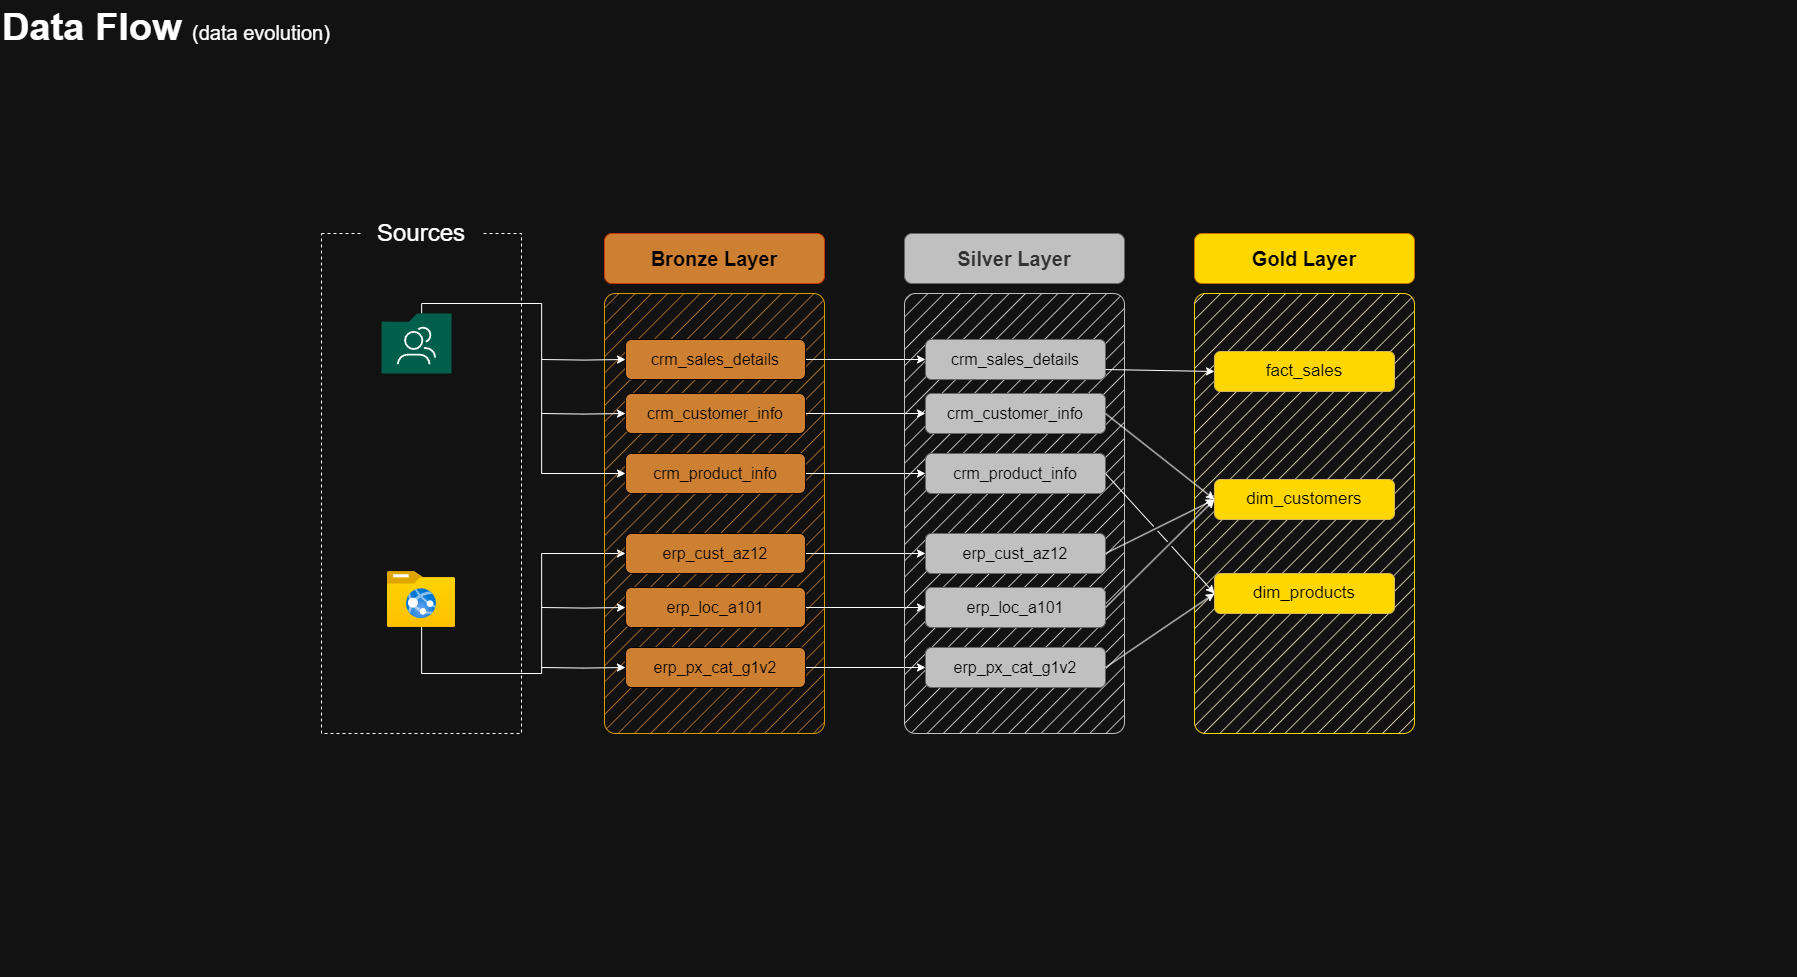

The diagram above was exported from draw.io. Its source (the exported page's mxGraphModel, read from the mxfile embedded in the PNG):
<mxGraphModel dx="1937" dy="1294" grid="1" gridSize="10" guides="1" tooltips="1" connect="1" arrows="1" fold="1" page="1" pageScale="1" pageWidth="1920" pageHeight="1200" math="0" shadow="0">
  <root>
    <mxCell id="PmAsDYt7ePFWswJWPdAt-0" />
    <mxCell id="PmAsDYt7ePFWswJWPdAt-1" parent="PmAsDYt7ePFWswJWPdAt-0" />
    <mxCell id="N5Wro9hiEPlnRRx0mENQ-124" value="&lt;font style=&quot;&quot;&gt;&lt;b&gt;Data Flow &lt;/b&gt;&lt;font style=&quot;font-size: 20px;&quot;&gt;(data evolution)&lt;/font&gt;&lt;br style=&quot;font-size: 38px;&quot;&gt;&lt;/font&gt;" style="text;html=1;strokeColor=none;fillColor=none;align=left;verticalAlign=middle;whiteSpace=wrap;rounded=0;fontSize=38;fontFamily=Helvetica;" parent="PmAsDYt7ePFWswJWPdAt-1" vertex="1">
      <mxGeometry x="69" y="47" width="396" height="54" as="geometry" />
    </mxCell>
    <mxCell id="n8bJTZ1ovyGtcUzWuUE2-2" value="" style="rounded=0;whiteSpace=wrap;html=1;fillColor=none;dashed=1;strokeColor=light-dark(#36393d, #ffffff);" parent="PmAsDYt7ePFWswJWPdAt-1" vertex="1">
      <mxGeometry x="390" y="280" width="200" height="500" as="geometry" />
    </mxCell>
    <mxCell id="n8bJTZ1ovyGtcUzWuUE2-3" value="&lt;font style=&quot;font-size: 24px;&quot;&gt;Sources&lt;/font&gt;" style="rounded=1;whiteSpace=wrap;html=1;strokeColor=none;" parent="PmAsDYt7ePFWswJWPdAt-1" vertex="1">
      <mxGeometry x="430" y="260" width="120" height="40" as="geometry" />
    </mxCell>
    <mxCell id="-fXMBUoAsH7tqhl6yJGk-3" style="edgeStyle=orthogonalEdgeStyle;rounded=0;orthogonalLoop=1;jettySize=auto;html=1;entryX=0;entryY=0.5;entryDx=0;entryDy=0;" parent="PmAsDYt7ePFWswJWPdAt-1" target="D8R9sGTT4eO_Y8YIvJOX-6" edge="1">
      <mxGeometry relative="1" as="geometry">
        <mxPoint x="500" y="660" as="sourcePoint" />
        <Array as="points">
          <mxPoint x="500" y="654" />
          <mxPoint x="490" y="654" />
          <mxPoint x="490" y="720" />
          <mxPoint x="610" y="720" />
          <mxPoint x="610" y="600" />
        </Array>
      </mxGeometry>
    </mxCell>
    <mxCell id="4ZKNdrfmacIxx5nxEuMF-5" value="" style="rounded=1;whiteSpace=wrap;html=1;fillColor=light-dark(#ffe6cc, #cd7f32);strokeColor=#d79b00;fillStyle=hatch;arcSize=5;" parent="PmAsDYt7ePFWswJWPdAt-1" vertex="1">
      <mxGeometry x="673" y="340" width="220" height="440" as="geometry" />
    </mxCell>
    <mxCell id="4ZKNdrfmacIxx5nxEuMF-6" value="Bronze Layer" style="rounded=1;whiteSpace=wrap;html=1;fontSize=20;fontStyle=1;fillColor=light-dark(#fa6800, #cd7f32);fontColor=#000000;strokeColor=#C73500;" parent="PmAsDYt7ePFWswJWPdAt-1" vertex="1">
      <mxGeometry x="673" y="280" width="220" height="50" as="geometry" />
    </mxCell>
    <mxCell id="-fXMBUoAsH7tqhl6yJGk-13" style="edgeStyle=orthogonalEdgeStyle;rounded=0;orthogonalLoop=1;jettySize=auto;html=1;entryX=0;entryY=0.5;entryDx=0;entryDy=0;" parent="PmAsDYt7ePFWswJWPdAt-1" source="5szykNnx05lKGsdo6Biz-0" target="-fXMBUoAsH7tqhl6yJGk-7" edge="1">
      <mxGeometry relative="1" as="geometry" />
    </mxCell>
    <mxCell id="DSnfKxnzV3ssf-EzXHhS-15" style="edgeStyle=orthogonalEdgeStyle;rounded=0;orthogonalLoop=1;jettySize=auto;html=1;fontFamily=Helvetica;fontSize=20;fontColor=#000000;fontStyle=1;" edge="1" parent="PmAsDYt7ePFWswJWPdAt-1" target="5szykNnx05lKGsdo6Biz-0">
      <mxGeometry relative="1" as="geometry">
        <mxPoint x="610" y="406" as="targetPoint" />
        <mxPoint x="610" y="406" as="sourcePoint" />
      </mxGeometry>
    </mxCell>
    <mxCell id="5szykNnx05lKGsdo6Biz-0" value="crm_sales_details" style="rounded=1;whiteSpace=wrap;html=1;fillColor=#CD7F32;strokeColor=light-dark(#D79B00,#000000);fontSize=16;fontStyle=0;fontColor=#000000;" parent="PmAsDYt7ePFWswJWPdAt-1" vertex="1">
      <mxGeometry x="694" y="386" width="180" height="40" as="geometry" />
    </mxCell>
    <mxCell id="-fXMBUoAsH7tqhl6yJGk-14" style="edgeStyle=orthogonalEdgeStyle;rounded=0;orthogonalLoop=1;jettySize=auto;html=1;" parent="PmAsDYt7ePFWswJWPdAt-1" source="hnOc7kBfibrwKYlpnwC0-0" target="-fXMBUoAsH7tqhl6yJGk-8" edge="1">
      <mxGeometry relative="1" as="geometry" />
    </mxCell>
    <mxCell id="hnOc7kBfibrwKYlpnwC0-0" value="crm_customer_info" style="rounded=1;whiteSpace=wrap;html=1;fillColor=#CD7F32;strokeColor=light-dark(#D79B00,#000000);fontSize=16;fontStyle=0;fontColor=#000000;" parent="PmAsDYt7ePFWswJWPdAt-1" vertex="1">
      <mxGeometry x="694" y="440" width="180" height="40" as="geometry" />
    </mxCell>
    <mxCell id="-fXMBUoAsH7tqhl6yJGk-15" style="edgeStyle=orthogonalEdgeStyle;rounded=0;orthogonalLoop=1;jettySize=auto;html=1;entryX=0;entryY=0.5;entryDx=0;entryDy=0;" parent="PmAsDYt7ePFWswJWPdAt-1" source="hnOc7kBfibrwKYlpnwC0-1" target="-fXMBUoAsH7tqhl6yJGk-9" edge="1">
      <mxGeometry relative="1" as="geometry" />
    </mxCell>
    <mxCell id="DSnfKxnzV3ssf-EzXHhS-10" style="edgeStyle=orthogonalEdgeStyle;rounded=0;orthogonalLoop=1;jettySize=auto;html=1;fontFamily=Helvetica;fontSize=20;fontColor=#000000;fontStyle=1;" edge="1" parent="PmAsDYt7ePFWswJWPdAt-1" source="DSnfKxnzV3ssf-EzXHhS-7" target="hnOc7kBfibrwKYlpnwC0-1">
      <mxGeometry relative="1" as="geometry">
        <Array as="points">
          <mxPoint x="490" y="350" />
          <mxPoint x="610" y="350" />
          <mxPoint x="610" y="520" />
        </Array>
      </mxGeometry>
    </mxCell>
    <mxCell id="DSnfKxnzV3ssf-EzXHhS-19" value="" style="edgeLabel;html=1;align=center;verticalAlign=middle;resizable=0;points=[];rounded=1;strokeColor=#C73500;fontFamily=Helvetica;fontSize=20;fontColor=#000000;fontStyle=1;fillColor=default;" vertex="1" connectable="0" parent="DSnfKxnzV3ssf-EzXHhS-10">
      <mxGeometry x="0.9681" y="-1" relative="1" as="geometry">
        <mxPoint as="offset" />
      </mxGeometry>
    </mxCell>
    <mxCell id="hnOc7kBfibrwKYlpnwC0-1" value="crm_product_info" style="rounded=1;whiteSpace=wrap;html=1;fillColor=#CD7F32;strokeColor=light-dark(#D79B00,#000000);fontSize=16;fontStyle=0;fontColor=#000000;" parent="PmAsDYt7ePFWswJWPdAt-1" vertex="1">
      <mxGeometry x="694" y="500" width="180" height="40" as="geometry" />
    </mxCell>
    <mxCell id="-fXMBUoAsH7tqhl6yJGk-16" style="edgeStyle=orthogonalEdgeStyle;rounded=0;orthogonalLoop=1;jettySize=auto;html=1;entryX=0;entryY=0.5;entryDx=0;entryDy=0;" parent="PmAsDYt7ePFWswJWPdAt-1" source="D8R9sGTT4eO_Y8YIvJOX-6" target="-fXMBUoAsH7tqhl6yJGk-10" edge="1">
      <mxGeometry relative="1" as="geometry" />
    </mxCell>
    <mxCell id="D8R9sGTT4eO_Y8YIvJOX-6" value="erp_cust_az12" style="rounded=1;whiteSpace=wrap;html=1;fillColor=#CD7F32;strokeColor=light-dark(#D79B00,#000000);fontSize=16;fontStyle=0;fontColor=#000000;" parent="PmAsDYt7ePFWswJWPdAt-1" vertex="1">
      <mxGeometry x="694" y="580" width="180" height="40" as="geometry" />
    </mxCell>
    <mxCell id="-fXMBUoAsH7tqhl6yJGk-17" style="edgeStyle=orthogonalEdgeStyle;rounded=0;orthogonalLoop=1;jettySize=auto;html=1;entryX=0;entryY=0.5;entryDx=0;entryDy=0;" parent="PmAsDYt7ePFWswJWPdAt-1" source="D8R9sGTT4eO_Y8YIvJOX-7" target="-fXMBUoAsH7tqhl6yJGk-11" edge="1">
      <mxGeometry relative="1" as="geometry" />
    </mxCell>
    <mxCell id="DSnfKxnzV3ssf-EzXHhS-17" style="edgeStyle=orthogonalEdgeStyle;rounded=0;orthogonalLoop=1;jettySize=auto;html=1;fontFamily=Helvetica;fontSize=20;fontColor=#000000;fontStyle=1;entryX=0;entryY=0.5;entryDx=0;entryDy=0;" edge="1" parent="PmAsDYt7ePFWswJWPdAt-1" target="D8R9sGTT4eO_Y8YIvJOX-7">
      <mxGeometry relative="1" as="geometry">
        <mxPoint x="610" y="654" as="targetPoint" />
        <mxPoint x="610" y="654" as="sourcePoint" />
      </mxGeometry>
    </mxCell>
    <mxCell id="D8R9sGTT4eO_Y8YIvJOX-7" value="erp_loc_a101" style="rounded=1;whiteSpace=wrap;html=1;fillColor=#CD7F32;strokeColor=light-dark(#D79B00,#000000);fontSize=16;fontStyle=0;fontColor=#000000;" parent="PmAsDYt7ePFWswJWPdAt-1" vertex="1">
      <mxGeometry x="694" y="634" width="180" height="40" as="geometry" />
    </mxCell>
    <mxCell id="-fXMBUoAsH7tqhl6yJGk-18" style="edgeStyle=orthogonalEdgeStyle;rounded=0;orthogonalLoop=1;jettySize=auto;html=1;entryX=0;entryY=0.5;entryDx=0;entryDy=0;" parent="PmAsDYt7ePFWswJWPdAt-1" source="D8R9sGTT4eO_Y8YIvJOX-8" target="-fXMBUoAsH7tqhl6yJGk-12" edge="1">
      <mxGeometry relative="1" as="geometry" />
    </mxCell>
    <mxCell id="DSnfKxnzV3ssf-EzXHhS-18" style="edgeStyle=orthogonalEdgeStyle;rounded=0;orthogonalLoop=1;jettySize=auto;html=1;fontFamily=Helvetica;fontSize=20;fontColor=#000000;fontStyle=1;entryX=0;entryY=0.5;entryDx=0;entryDy=0;" edge="1" parent="PmAsDYt7ePFWswJWPdAt-1" target="D8R9sGTT4eO_Y8YIvJOX-8">
      <mxGeometry relative="1" as="geometry">
        <mxPoint x="610" y="714" as="targetPoint" />
        <mxPoint x="610" y="714" as="sourcePoint" />
      </mxGeometry>
    </mxCell>
    <mxCell id="D8R9sGTT4eO_Y8YIvJOX-8" value="erp_px_cat_g1v2" style="rounded=1;whiteSpace=wrap;html=1;fillColor=#CD7F32;strokeColor=light-dark(#D79B00,#000000);fontSize=16;fontStyle=0;fontColor=#000000;" parent="PmAsDYt7ePFWswJWPdAt-1" vertex="1">
      <mxGeometry x="694" y="694" width="180" height="40" as="geometry" />
    </mxCell>
    <mxCell id="-fXMBUoAsH7tqhl6yJGk-5" value="" style="rounded=1;whiteSpace=wrap;html=1;fillColor=#f5f5f5;strokeColor=light-dark(#666666, #c0c0c0);fillStyle=hatch;arcSize=5;fontColor=#333333;" parent="PmAsDYt7ePFWswJWPdAt-1" vertex="1">
      <mxGeometry x="973" y="340" width="220" height="440" as="geometry" />
    </mxCell>
    <mxCell id="-fXMBUoAsH7tqhl6yJGk-6" value="Silver Layer" style="rounded=1;whiteSpace=wrap;html=1;fillColor=light-dark(#f5f5f5, #c0c0c0);strokeColor=#666666;fontSize=20;fontStyle=1;fontColor=#333333;" parent="PmAsDYt7ePFWswJWPdAt-1" vertex="1">
      <mxGeometry x="973" y="280" width="220" height="50" as="geometry" />
    </mxCell>
    <mxCell id="-fXMBUoAsH7tqhl6yJGk-7" value="crm_sales_details" style="rounded=1;whiteSpace=wrap;html=1;fillColor=light-dark(#000000, #c0c0c0);strokeColor=#666666;fontSize=16;fontStyle=0;fontColor=light-dark(#333333, #000000);" parent="PmAsDYt7ePFWswJWPdAt-1" vertex="1">
      <mxGeometry x="994" y="386" width="180" height="40" as="geometry" />
    </mxCell>
    <mxCell id="-fXMBUoAsH7tqhl6yJGk-8" value="crm_customer_info" style="rounded=1;whiteSpace=wrap;html=1;fillColor=light-dark(#000000, #c0c0c0);strokeColor=#666666;fontSize=16;fontStyle=0;fontColor=light-dark(#333333, #000000);" parent="PmAsDYt7ePFWswJWPdAt-1" vertex="1">
      <mxGeometry x="994" y="440" width="180" height="40" as="geometry" />
    </mxCell>
    <mxCell id="-fXMBUoAsH7tqhl6yJGk-9" value="crm_product_info" style="rounded=1;whiteSpace=wrap;html=1;fillColor=light-dark(#000000, #c0c0c0);strokeColor=#666666;fontSize=16;fontStyle=0;fontColor=light-dark(#333333, #000000);" parent="PmAsDYt7ePFWswJWPdAt-1" vertex="1">
      <mxGeometry x="994" y="500" width="180" height="40" as="geometry" />
    </mxCell>
    <mxCell id="-fXMBUoAsH7tqhl6yJGk-10" value="erp_cust_az12" style="rounded=1;whiteSpace=wrap;html=1;fillColor=light-dark(#000000, #c0c0c0);strokeColor=#666666;fontSize=16;fontStyle=0;fontColor=light-dark(#333333, #000000);" parent="PmAsDYt7ePFWswJWPdAt-1" vertex="1">
      <mxGeometry x="994" y="580" width="180" height="40" as="geometry" />
    </mxCell>
    <mxCell id="-fXMBUoAsH7tqhl6yJGk-11" value="erp_loc_a101" style="rounded=1;whiteSpace=wrap;html=1;fillColor=light-dark(#000000, #c0c0c0);strokeColor=#666666;fontSize=16;fontStyle=0;fontColor=light-dark(#333333, #000000);" parent="PmAsDYt7ePFWswJWPdAt-1" vertex="1">
      <mxGeometry x="994" y="634" width="180" height="40" as="geometry" />
    </mxCell>
    <mxCell id="-fXMBUoAsH7tqhl6yJGk-12" value="erp_px_cat_g1v2" style="rounded=1;whiteSpace=wrap;html=1;fillColor=light-dark(#000000, #c0c0c0);strokeColor=#666666;fontSize=16;fontStyle=0;fontColor=light-dark(#333333, #000000);" parent="PmAsDYt7ePFWswJWPdAt-1" vertex="1">
      <mxGeometry x="994" y="694" width="180" height="40" as="geometry" />
    </mxCell>
    <mxCell id="-fXMBUoAsH7tqhl6yJGk-19" value="" style="rounded=1;whiteSpace=wrap;html=1;fillColor=#fff2cc;strokeColor=light-dark(#d6b656, #ffd700);fillStyle=hatch;arcSize=5;" parent="PmAsDYt7ePFWswJWPdAt-1" vertex="1">
      <mxGeometry x="1263" y="340" width="220" height="440" as="geometry" />
    </mxCell>
    <mxCell id="-fXMBUoAsH7tqhl6yJGk-20" value="Gold Layer" style="rounded=1;whiteSpace=wrap;html=1;fillColor=light-dark(#f0a30a, #ffd700);strokeColor=#BD7000;fontSize=20;fontStyle=1;fontColor=#000000;" parent="PmAsDYt7ePFWswJWPdAt-1" vertex="1">
      <mxGeometry x="1263" y="280" width="220" height="50" as="geometry" />
    </mxCell>
    <mxCell id="-fXMBUoAsH7tqhl6yJGk-21" value="fact_sales" style="rounded=1;whiteSpace=wrap;html=1;fillColor=light-dark(#fff2cc, #ffd700);strokeColor=#d6b656;fontSize=17;fontStyle=0;fontColor=#000000;" parent="PmAsDYt7ePFWswJWPdAt-1" vertex="1">
      <mxGeometry x="1283" y="398" width="180" height="40" as="geometry" />
    </mxCell>
    <mxCell id="-fXMBUoAsH7tqhl6yJGk-22" value="dim_customers" style="rounded=1;whiteSpace=wrap;html=1;fillColor=light-dark(#fff2cc, #ffd700);strokeColor=#d6b656;fontSize=17;fontStyle=0;fontColor=#000000;" parent="PmAsDYt7ePFWswJWPdAt-1" vertex="1">
      <mxGeometry x="1283" y="526" width="180" height="40" as="geometry" />
    </mxCell>
    <mxCell id="-fXMBUoAsH7tqhl6yJGk-23" value="dim_products" style="rounded=1;whiteSpace=wrap;html=1;fillColor=light-dark(#fff2cc, #ffd700);strokeColor=#d6b656;fontSize=17;fontStyle=0;fontColor=#000000;" parent="PmAsDYt7ePFWswJWPdAt-1" vertex="1">
      <mxGeometry x="1283" y="620" width="180" height="40" as="geometry" />
    </mxCell>
    <mxCell id="rLLwbepbl8jkTRF7aM6J-0" value="" style="endArrow=classic;html=1;rounded=0;exitX=1;exitY=0.75;exitDx=0;exitDy=0;entryX=0;entryY=0.5;entryDx=0;entryDy=0;" parent="PmAsDYt7ePFWswJWPdAt-1" source="-fXMBUoAsH7tqhl6yJGk-7" target="-fXMBUoAsH7tqhl6yJGk-21" edge="1">
      <mxGeometry width="50" height="50" relative="1" as="geometry">
        <mxPoint x="1203" y="510" as="sourcePoint" />
        <mxPoint x="1253" y="460" as="targetPoint" />
      </mxGeometry>
    </mxCell>
    <mxCell id="rLLwbepbl8jkTRF7aM6J-2" value="" style="endArrow=classic;html=1;rounded=0;exitX=1;exitY=0.5;exitDx=0;exitDy=0;entryX=0;entryY=0.5;entryDx=0;entryDy=0;jumpStyle=gap;" parent="PmAsDYt7ePFWswJWPdAt-1" source="-fXMBUoAsH7tqhl6yJGk-8" target="-fXMBUoAsH7tqhl6yJGk-22" edge="1">
      <mxGeometry width="50" height="50" relative="1" as="geometry">
        <mxPoint x="1184" y="426" as="sourcePoint" />
        <mxPoint x="1303" y="430" as="targetPoint" />
      </mxGeometry>
    </mxCell>
    <mxCell id="rLLwbepbl8jkTRF7aM6J-3" value="" style="endArrow=classic;html=1;rounded=0;exitX=1;exitY=0.5;exitDx=0;exitDy=0;entryX=0;entryY=0.5;entryDx=0;entryDy=0;jumpStyle=gap;" parent="PmAsDYt7ePFWswJWPdAt-1" source="-fXMBUoAsH7tqhl6yJGk-10" target="-fXMBUoAsH7tqhl6yJGk-22" edge="1">
      <mxGeometry width="50" height="50" relative="1" as="geometry">
        <mxPoint x="1184" y="470" as="sourcePoint" />
        <mxPoint x="1293" y="556" as="targetPoint" />
      </mxGeometry>
    </mxCell>
    <mxCell id="rLLwbepbl8jkTRF7aM6J-4" value="" style="endArrow=classic;html=1;rounded=0;exitX=1;exitY=0.5;exitDx=0;exitDy=0;entryX=0;entryY=0.5;entryDx=0;entryDy=0;jumpStyle=gap;" parent="PmAsDYt7ePFWswJWPdAt-1" source="-fXMBUoAsH7tqhl6yJGk-11" target="-fXMBUoAsH7tqhl6yJGk-22" edge="1">
      <mxGeometry width="50" height="50" relative="1" as="geometry">
        <mxPoint x="1184" y="610" as="sourcePoint" />
        <mxPoint x="1293" y="556" as="targetPoint" />
      </mxGeometry>
    </mxCell>
    <mxCell id="_nexJ7K3K1sAFrfDnuwc-0" value="" style="endArrow=classic;html=1;rounded=0;exitX=1;exitY=0.5;exitDx=0;exitDy=0;entryX=0;entryY=0.5;entryDx=0;entryDy=0;jumpStyle=gap;" parent="PmAsDYt7ePFWswJWPdAt-1" source="-fXMBUoAsH7tqhl6yJGk-9" target="-fXMBUoAsH7tqhl6yJGk-23" edge="1">
      <mxGeometry width="50" height="50" relative="1" as="geometry">
        <mxPoint x="1184" y="470" as="sourcePoint" />
        <mxPoint x="1293" y="556" as="targetPoint" />
      </mxGeometry>
    </mxCell>
    <mxCell id="_nexJ7K3K1sAFrfDnuwc-1" value="" style="endArrow=classic;html=1;rounded=0;exitX=1;exitY=0.5;exitDx=0;exitDy=0;entryX=0;entryY=0.5;entryDx=0;entryDy=0;jumpStyle=gap;" parent="PmAsDYt7ePFWswJWPdAt-1" source="-fXMBUoAsH7tqhl6yJGk-12" target="-fXMBUoAsH7tqhl6yJGk-23" edge="1">
      <mxGeometry width="50" height="50" relative="1" as="geometry">
        <mxPoint x="1184" y="530" as="sourcePoint" />
        <mxPoint x="1293" y="650" as="targetPoint" />
      </mxGeometry>
    </mxCell>
    <mxCell id="DSnfKxnzV3ssf-EzXHhS-4" value="" style="image;aspect=fixed;html=1;points=[];align=center;fontSize=12;image=img/lib/azure2/general/Folder_Website.svg;rounded=1;strokeColor=#C73500;verticalAlign=middle;fontFamily=Helvetica;fontColor=#000000;fontStyle=1;fillColor=default;" vertex="1" parent="PmAsDYt7ePFWswJWPdAt-1">
      <mxGeometry x="456" y="618" width="68" height="56.00000000000001" as="geometry" />
    </mxCell>
    <mxCell id="DSnfKxnzV3ssf-EzXHhS-7" value="" style="sketch=0;pointerEvents=1;shadow=0;dashed=0;html=1;strokeColor=none;fillColor=#005F4B;labelPosition=center;verticalLabelPosition=bottom;verticalAlign=top;align=center;outlineConnect=0;shape=mxgraph.veeam2.shared_folder;rounded=1;fontFamily=Helvetica;fontSize=20;fontColor=#000000;fontStyle=1;" vertex="1" parent="PmAsDYt7ePFWswJWPdAt-1">
      <mxGeometry x="450" y="360" width="70" height="60" as="geometry" />
    </mxCell>
    <mxCell id="DSnfKxnzV3ssf-EzXHhS-16" style="edgeStyle=orthogonalEdgeStyle;rounded=0;orthogonalLoop=1;jettySize=auto;html=1;fontFamily=Helvetica;fontSize=20;fontColor=#000000;fontStyle=1;" edge="1" parent="PmAsDYt7ePFWswJWPdAt-1" target="hnOc7kBfibrwKYlpnwC0-0">
      <mxGeometry relative="1" as="geometry">
        <mxPoint x="704" y="416" as="targetPoint" />
        <mxPoint x="610" y="460" as="sourcePoint" />
      </mxGeometry>
    </mxCell>
    <mxCell id="DSnfKxnzV3ssf-EzXHhS-20" value="&lt;font style=&quot;font-size: 1px; color: rgb(0, 0, 0);&quot;&gt;&lt;b style=&quot;&quot;&gt;I&lt;/b&gt;&lt;/font&gt;" style="text;html=1;strokeColor=none;fillColor=none;align=left;verticalAlign=middle;whiteSpace=wrap;rounded=0;fontSize=38;fontFamily=Helvetica;" vertex="1" parent="PmAsDYt7ePFWswJWPdAt-1">
      <mxGeometry x="1470" y="970" width="396" height="54" as="geometry" />
    </mxCell>
  </root>
</mxGraphModel>